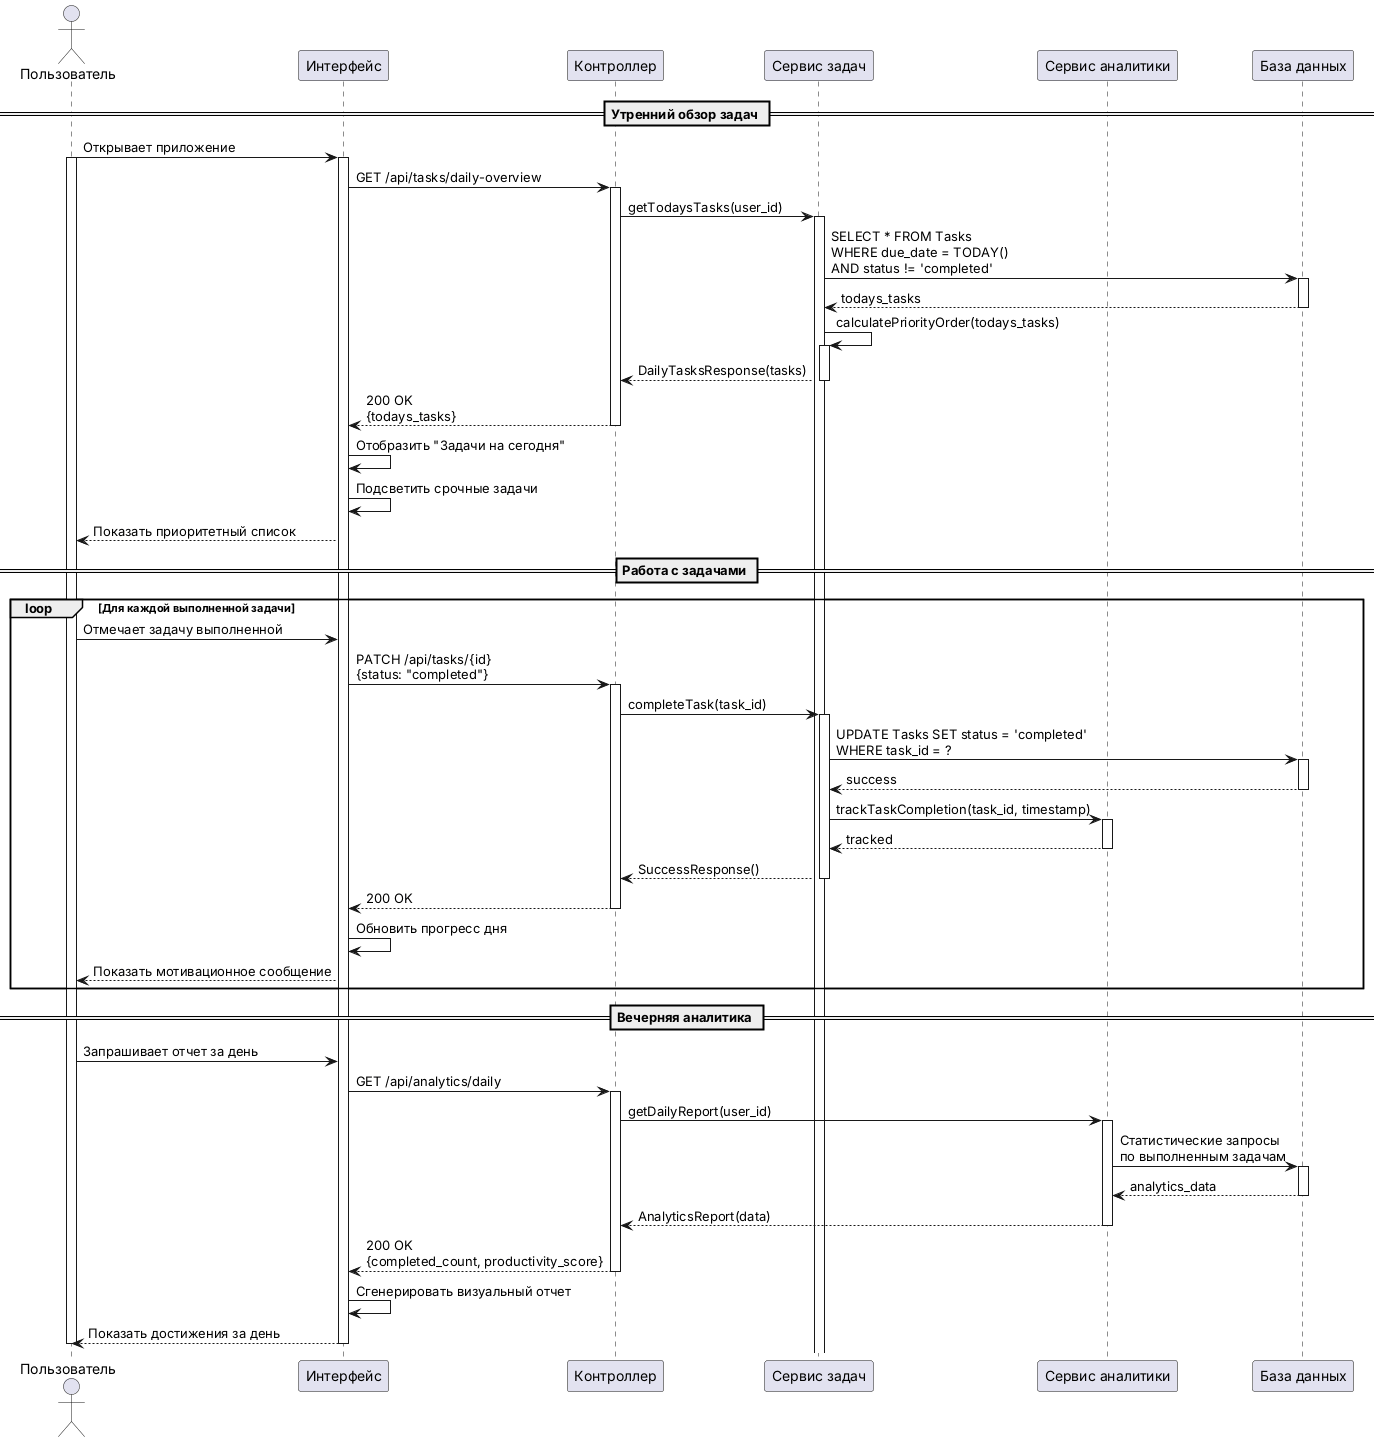

The diagram above was rendered by PlantUML. Its source (embedded in the PNG):
@startuml Daily_Workflow_Sequence
actor "Пользователь" as User
participant "Интерфейс" as UI
participant "Контроллер" as Controller
participant "Сервис задач" as TaskService
participant "Сервис аналитики" as AnalyticsService
participant "База данных" as DB
== Утренний обзор задач ==
User -> UI: Открывает приложение
activate User
activate UI
UI -> Controller: GET /api/tasks/daily-overview
activate Controller
Controller -> TaskService: getTodaysTasks(user_id)
activate TaskService
TaskService -> DB: SELECT * FROM Tasks\nWHERE due_date = TODAY()\nAND status != 'completed'
activate DB
DB --> TaskService: todays_tasks
deactivate DB
TaskService -> TaskService: calculatePriorityOrder(todays_tasks)
activate TaskService
TaskService --> Controller: DailyTasksResponse(tasks)
deactivate TaskService
Controller --> UI: 200 OK\n{todays_tasks}
deactivate Controller
UI -> UI: Отобразить "Задачи на сегодня"
UI -> UI: Подсветить срочные задачи
UI --> User: Показать приоритетный список
== Работа с задачами ==
loop Для каждой выполненной задачи
User -> UI: Отмечает задачу выполненной
UI -> Controller: PATCH /api/tasks/{id}\n{status: "completed"}
activate Controller
Controller -> TaskService: completeTask(task_id)
activate TaskService
TaskService -> DB: UPDATE Tasks SET status = 'completed'\nWHERE task_id = ?
activate DB
DB --> TaskService: success
deactivate DB
TaskService -> AnalyticsService: trackTaskCompletion(task_id, timestamp)
activate AnalyticsService
AnalyticsService --> TaskService: tracked
deactivate AnalyticsService
TaskService --> Controller: SuccessResponse()
deactivate TaskService
Controller --> UI: 200 OK
deactivate Controller
UI -> UI: Обновить прогресс дня
UI --> User: Показать мотивационное сообщение
end
== Вечерняя аналитика ==
User -> UI: Запрашивает отчет за день
UI -> Controller: GET /api/analytics/daily
activate Controller
Controller -> AnalyticsService: getDailyReport(user_id)
activate AnalyticsService

AnalyticsService -> DB: Статистические запросы\nпо выполненным задачам
activate DB
DB --> AnalyticsService: analytics_data
deactivate DB
AnalyticsService --> Controller: AnalyticsReport(data)
deactivate AnalyticsService
Controller --> UI: 200 OK\n{completed_count, productivity_score}
deactivate Controller
UI -> UI: Сгенерировать визуальный отчет
UI --> User: Показать достижения за день
deactivate UI
deactivate User
@enduml